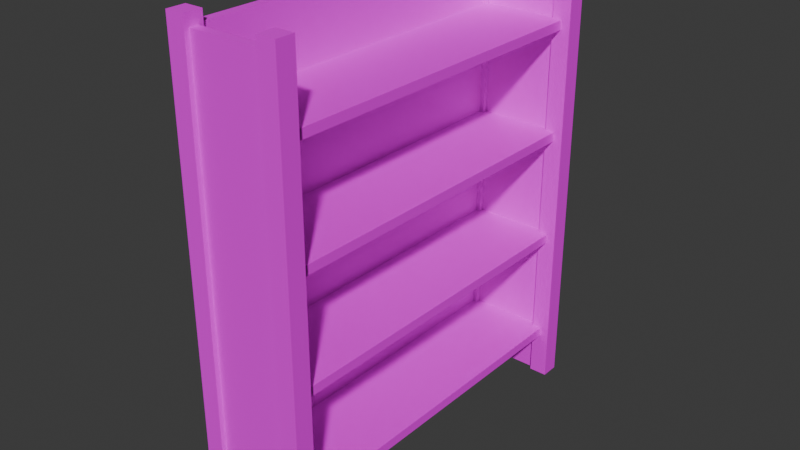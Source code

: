 # Source: shelf3.blend  (saved by Blender 4.3.34; exported with 4.5.12 LTS)
import bpy
from mathutils import Matrix  # noqa: F401  (used for matrix-valued properties, if any)

bpy.ops.wm.read_factory_settings(use_empty=True)
scene = bpy.context.scene
scene.name = 'Scene'

# ---- collections
col_collection = bpy.data.collections.new('Collection'); scene.collection.children.link(col_collection)

# ---- images (referenced by path relative to the original .blend; pixels are not part of the script)
import os
ASSET_DIR = os.environ.get("B2B_ASSET_DIR", "")  # directory of the original .blend (textures are referenced by path, not embedded)
HERE = os.path.dirname(os.path.abspath(__file__))  # packed textures are extracted next to this script under _unpacked/

def load_image(name, relpath, width, height, colorspace="sRGB"):
    """Load a texture the original file referenced (path relative to the .blend, or extracted next to this script)."""
    p = next((c for c in (os.path.join(HERE, relpath), os.path.join(ASSET_DIR, relpath)) if relpath and os.path.exists(c)), "")
    if p:
        img = bpy.data.images.load(p, check_existing=True)
        img.name = name
    else:  # same state as the original file: an image datablock whose file is absent (Cycles renders it pink)
        img = bpy.data.images.new(name, width, height)
        img.source = "FILE"
        img.filepath = "//" + (relpath or name)
    img.colorspace_settings.name = colorspace
    return img
img_uvg_001 = load_image('UVG.001', '', 1024, 1024, 'sRGB')

# ---- materials (node trees are filled in below, after node groups)
mat_material = bpy.data.materials.new('Material')
mat_material.alpha_threshold = 0.0
mat_material.roughness = 0.5
mat_material.line_color = (0.0, 0.0, 0.0, 1.0)
mat_material_001 = bpy.data.materials.new('Material.001')
mat_material_003 = bpy.data.materials.new('Material.003')

# ---- material node trees
mat_material.use_nodes = True; mat_material.node_tree.nodes.clear()
_N = mat_material.node_tree.nodes; _L = mat_material.node_tree.links
n0 = _N.new('ShaderNodeOutputMaterial'); n0.name = 'Material Output'; n0.location = (300, 300)
n1 = _N.new('ShaderNodeBsdfPrincipled'); n1.name = 'Principled BSDF'; n1.location = (10, 300)
n1.inputs[3].default_value = 1.45
n2 = _N.new('ShaderNodeTexImage'); n2.name = 'Image Texture'; n2.location = (-280, 280)
n2.image = img_uvg_001
_L.new(n1.outputs[0], n0.inputs[0])
_L.new(n2.outputs[0], n1.inputs[0])
n0.is_active_output = True
mat_material_001.use_nodes = True; mat_material_001.node_tree.nodes.clear()
_N = mat_material_001.node_tree.nodes; _L = mat_material_001.node_tree.links
n0 = _N.new('ShaderNodeBsdfPrincipled'); n0.name = 'Principled BSDF'; n0.location = (10, 300)
n1 = _N.new('ShaderNodeOutputMaterial'); n1.name = 'Material Output'; n1.location = (300, 300)
n2 = _N.new('ShaderNodeTexImage'); n2.name = 'Image Texture'; n2.location = (-280, 280)
n2.image = img_uvg_001
_L.new(n0.outputs[0], n1.inputs[0])
_L.new(n2.outputs[0], n0.inputs[0])
n1.is_active_output = True
mat_material_003.use_nodes = True; mat_material_003.node_tree.nodes.clear()
_N = mat_material_003.node_tree.nodes; _L = mat_material_003.node_tree.links
n0 = _N.new('ShaderNodeBsdfPrincipled'); n0.name = 'Principled BSDF'; n0.location = (10, 300)
n1 = _N.new('ShaderNodeOutputMaterial'); n1.name = 'Material Output'; n1.location = (300, 300)
n2 = _N.new('ShaderNodeTexImage'); n2.name = 'Image Texture'; n2.location = (-280, 280)
n2.image = img_uvg_001
_L.new(n0.outputs[0], n1.inputs[0])
_L.new(n2.outputs[0], n0.inputs[0])
n1.is_active_output = True

# ---- world
world_world = bpy.data.worlds.new('World'); scene.world = world_world
world_world.use_nodes = True; world_world.node_tree.nodes.clear()
_N = world_world.node_tree.nodes; _L = world_world.node_tree.links
n0 = _N.new('ShaderNodeOutputWorld'); n0.name = 'World Output'; n0.location = (300, 300)
n1 = _N.new('ShaderNodeBackground'); n1.name = 'Background'; n1.location = (10, 300)
n1.inputs[0].default_value = (0.05088, 0.05088, 0.05088, 1.0)
_L.new(n1.outputs[0], n0.inputs[0])
n0.is_active_output = True
world_world.color = (0.05088, 0.05088, 0.05088)
world_world.sun_shadow_jitter_overblur = 0.0

# ---- meshes
me_cube_001 = bpy.data.meshes.new('Cube.001')
me_cube_001.from_pydata([(-0.1, -0.1, -0.1), (-0.1, -0.1, 0.1), (-0.1, 0.1, -0.1), (-0.1, 0.1, 0.1), (0.1, -0.1, -0.1), (0.1, -0.1, 0.1), (0.1, 0.1, -0.1), (0.1, 0.1, 0.1), (-0.9, -0.1, -0.1), (-0.9, -0.1, 0.1), (-0.9, 0.1, -0.1), (-0.9, 0.1, 0.1), (-1.1, -0.1, -0.1), (-1.1, -0.1, 0.1), (-1.1, 0.1, -0.1), (-1.1, 0.1, 0.1), (-0.1, -3.9, -0.1), (-0.1, -3.9, 0.1), (-0.1, -4.1, -0.1), (-0.1, -4.1, 0.1), (0.1, -3.9, -0.1), (0.1, -3.9, 0.1), (0.1, -4.1, -0.1), (0.1, -4.1, 0.1), (-0.9, -3.9, -0.1), (-0.9, -3.9, 0.1), (-0.9, -4.1, -0.1), (-0.9, -4.1, 0.1), (-1.1, -3.9, -0.1), (-1.1, -3.9, 0.1), (-1.1, -4.1, -0.1), (-1.1, -4.1, 0.1), (-1.0, -4.0, -0.08008), (-1.0, -4.0, -0.07608), (-1.0, 0.0, -0.08008), (-1.0, 0.0, -0.07608), (0.0, -4.0, -0.08008), (0.0, -4.0, -0.07608), (0.0, 0.0, -0.08008), (0.0, 0.0, -0.07608), (-1.0, -4.0, -0.03208), (-1.0, -4.0, -0.02808), (-1.0, 0.0, -0.03208), (-1.0, 0.0, -0.02808), (0.0, -4.0, -0.03208), (0.0, -4.0, -0.02808), (0.0, 0.0, -0.03208), (0.0, 0.0, -0.02808), (-1.0, -4.0, 0.01592), (-1.0, -4.0, 0.01992), (-1.0, 0.0, 0.01592), (-1.0, 0.0, 0.01992), (0.0, -4.0, 0.01592), (0.0, -4.0, 0.01992), (0.0, 0.0, 0.01592), (0.0, 0.0, 0.01992), (-1.0, -4.0, 0.06392), (-1.0, -4.0, 0.06792), (-1.0, 0.0, 0.06392), (-1.0, 0.0, 0.06792), (0.0, -4.0, 0.06392), (0.0, -4.0, 0.06792), (0.0, 0.0, 0.06392), (0.0, 0.0, 0.06792), (-1.0, -4.05, -0.1), (-1.0, -4.05, 0.095), (-1.0, -3.95, -0.1), (-1.0, -3.95, 0.095), (0.0, -4.05, -0.1), (0.0, -4.05, 0.095), (0.0, -3.95, -0.1), (0.0, -3.95, 0.095), (-1.0, -0.05, -0.1), (-1.0, -0.05, 0.095), (-1.0, 0.05, -0.1), (-1.0, 0.05, 0.095), (0.0, -0.05, -0.1), (0.0, -0.05, 0.095), (0.0, 0.05, -0.1), (0.0, 0.05, 0.095), (-1.05, -4.0, -0.1), (-1.05, -4.0, 0.095), (-1.05, 0.0, -0.1), (-1.05, 0.0, 0.095), (-0.95, -4.0, -0.1), (-0.95, -4.0, 0.095), (-0.95, 0.0, -0.1), (-0.95, 0.0, 0.095)], [], [(0, 1, 3, 2), (2, 3, 7, 6), (6, 7, 5, 4), (4, 5, 1, 0), (2, 6, 4, 0), (7, 3, 1, 5), (8, 10, 11, 9), (10, 14, 15, 11), (14, 12, 13, 15), (12, 8, 9, 13), (10, 8, 12, 14), (15, 13, 9, 11), (16, 18, 19, 17), (18, 22, 23, 19), (22, 20, 21, 23), (20, 16, 17, 21), (18, 16, 20, 22), (23, 21, 17, 19), (24, 25, 27, 26), (26, 27, 31, 30), (30, 31, 29, 28), (28, 29, 25, 24), (26, 30, 28, 24), (31, 27, 25, 29), (32, 33, 35, 34), (34, 35, 39, 38), (38, 39, 37, 36), (36, 37, 33, 32), (34, 38, 36, 32), (39, 35, 33, 37), (40, 41, 43, 42), (42, 43, 47, 46), (46, 47, 45, 44), (44, 45, 41, 40), (42, 46, 44, 40), (47, 43, 41, 45), (48, 49, 51, 50), (50, 51, 55, 54), (54, 55, 53, 52), (52, 53, 49, 48), (50, 54, 52, 48), (55, 51, 49, 53), (56, 57, 59, 58), (58, 59, 63, 62), (62, 63, 61, 60), (60, 61, 57, 56), (58, 62, 60, 56), (63, 59, 57, 61), (64, 65, 67, 66), (66, 67, 71, 70), (70, 71, 69, 68), (68, 69, 65, 64), (66, 70, 68, 64), (71, 67, 65, 69), (72, 73, 75, 74), (74, 75, 79, 78), (78, 79, 77, 76), (76, 77, 73, 72), (74, 78, 76, 72), (79, 75, 73, 77), (80, 81, 83, 82), (82, 83, 87, 86), (86, 87, 85, 84), (84, 85, 81, 80), (82, 86, 84, 80), (87, 83, 81, 85)])
me_cube_001.polygons.foreach_set('material_index', [1, 1, 1, 1, 1, 1, 1, 1, 1, 1, 1, 1, 1, 1, 1, 1, 1, 1, 1, 1, 1, 1, 1, 1, 0, 0, 0, 0, 0, 0, 0, 0, 0, 0, 0, 0, 0, 0, 0, 0, 0, 0, 0, 0, 0, 0, 0, 0, 2, 2, 2, 2, 2, 2, 2, 2, 2, 2, 2, 2, 2, 2, 2, 2, 2, 2])
_k = set([(0, 1), (0, 2), (0, 4), (1, 3), (1, 5), (2, 3), (2, 6), (3, 7), (4, 5), (4, 6), (5, 7), (6, 7), (8, 9), (8, 10), (8, 12), (9, 11), (9, 13), (10, 11), (10, 14), (11, 15), (12, 13), (12, 14), (13, 15), (14, 15), (16, 17), (16, 18), (16, 20), (17, 19), (17, 21), (18, 19), (18, 22), (19, 23), (20, 21), (20, 22), (21, 23), (22, 23), (24, 25), (24, 26), (24, 28), (25, 27), (25, 29), (26, 27), (26, 30), (27, 31), (28, 29), (28, 30), (29, 31), (30, 31), (32, 33), (32, 34), (32, 36), (33, 35), (33, 37), (34, 35), (34, 38), (35, 39), (36, 37), (36, 38), (37, 39), (38, 39), (40, 41), (40, 42), (40, 44), (41, 43), (41, 45), (42, 43), (42, 46), (43, 47), (44, 45), (44, 46), (45, 47), (46, 47), (48, 49), (48, 50), (48, 52), (49, 51), (49, 53), (50, 51), (50, 54), (51, 55), (52, 53), (52, 54), (53, 55), (54, 55), (56, 57), (56, 58), (56, 60), (57, 59), (57, 61), (58, 59), (58, 62), (59, 63), (60, 61), (60, 62), (61, 63), (62, 63)])
me_cube_001.attributes.new('sharp_edge', 'BOOLEAN', 'EDGE').data.foreach_set('value', [ (min(e.vertices), max(e.vertices)) in _k for e in me_cube_001.edges])
_uv = me_cube_001.uv_layers.new(name='UVMap')
_uv.uv.foreach_set('vector', [0.9512, 7.845, 0.9512, 8.358, 0.9247, 8.358, 0.9247, 7.845, 0.9512, 6.587, 0.9512, 7.1, 0.9247, 7.1, 0.9247, 6.587, 0.9512, 5.328, 0.9512, 5.842, 0.9247, 5.842, 0.9247, 5.328, 0.9512, 4.07, 0.9512, 4.583, 0.9247, 4.583, 0.9247, 4.07, 0.4045, 0.9772, 0.4045, 1.0, 0.3823, 1.0, 0.3823, 0.9772, 0.4591, 0.9772, 0.4591, 1.0, 0.4369, 1.0, 0.4369, 0.9772, 8.177, -6.012, 8.177, -5.974, 7.727, -5.974, 7.727, -6.012, 8.177, -6.379, 8.177, -6.341, 7.727, -6.341, 7.727, -6.379, 8.177, -6.103, 8.177, -6.066, 7.727, -6.066, 7.727, -6.103, 8.177, -6.47, 8.177, -6.433, 7.727, -6.433, 7.727, -6.47, 0.9777, 0.02278, 0.9777, 0.0, 1.0, 0.0, 1.0, 0.02278, 0.9777, 0.07861, 0.9777, 0.05583, 1.0, 0.05583, 1.0, 0.07861, 0.8137, -9.652, 0.8402, -9.652, 0.8402, -9.139, 0.8137, -9.139, 8.177, -6.195, 8.177, -6.158, 7.727, -6.158, 7.727, -6.195, 0.9247, 11.62, 0.9512, 11.62, 0.9512, 12.13, 0.9247, 12.13, 8.177, -6.287, 8.177, -6.249, 7.727, -6.249, 7.727, -6.287, 0.5138, 0.9772, 0.5138, 1.0, 0.4915, 1.0, 0.4915, 0.9772, 0.5684, 0.9772, 0.5684, 1.0, 0.5461, 1.0, 0.5461, 0.9772, 0.9512, 10.36, 0.9512, 10.88, 0.9247, 10.88, 0.9247, 10.36, -6.642, -6.608, -7.263, -6.608, -7.263, -6.645, -6.642, -6.645, 0.9512, 9.104, 0.9512, 9.617, 0.9247, 9.617, 0.9247, 9.104, 0.1401, -10.4, 0.1137, -10.4, 0.1137, -10.91, 0.1401, -10.91, 0.9777, 0.1117, 1.0, 0.1117, 1.0, 0.1344, 0.9777, 0.1344, 0.9777, 0.1675, 1.0, 0.1675, 1.0, 0.1903, 0.9777, 0.1903, 0.804, 0.4556, 0.8035, 0.4556, 0.8035, 9.83e-09, 0.804, 9.83e-09, 0.6728, 0.5694, 0.6724, 0.5694, 0.6724, 0.4556, 0.6728, 0.4556, 0.973, 0.9303, 0.973, 0.9371, 0.5175, 0.9371, 0.5175, 0.9303, 0.9236, 0.4078, 0.9231, 0.4078, 0.9231, 0.2939, 0.9236, 0.2939, 0.1114, 0.4556, 1.923e-09, 0.4556, 1.923e-09, 7.864e-09, 0.1114, 7.864e-09, 0.2551, 0.4556, 0.1437, 0.4556, 0.1437, 7.864e-09, 0.2551, 7.864e-09, 0.804, 0.9442, 0.8035, 0.9442, 0.8035, 0.4886, 0.804, 0.4886, 0.7056, 0.5694, 0.7052, 0.5694, 0.7052, 0.4556, 0.7056, 0.4556, 0.973, 0.4284, 0.973, 0.4353, 0.5175, 0.4353, 0.5175, 0.4284, 0.9236, 0.5547, 0.9231, 0.5547, 0.9231, 0.4408, 0.9236, 0.4408, 0.3988, 0.4556, 0.2874, 0.4556, 0.2874, 7.864e-09, 0.3988, 7.864e-09, 0.5426, 0.4556, 0.4312, 0.4556, 0.4312, 7.864e-09, 0.5426, 7.864e-09, 0.8367, 0.4556, 0.8363, 0.4556, 0.8363, 7.864e-09, 0.8367, 7.864e-09, 0.7384, 0.5694, 0.738, 0.5694, 0.738, 0.4556, 0.7384, 0.4556, 0.973, -0.07345, 0.973, -0.06663, 0.5175, -0.06663, 0.5175, -0.07345, 0.9236, 0.7017, 0.9231, 0.7017, 0.9231, 0.5878, 0.9236, 0.5878, 0.1114, 0.9442, 1.923e-09, 0.9442, 1.923e-09, 0.4886, 0.1114, 0.4886, 0.2551, 0.9442, 0.1437, 0.9442, 0.1437, 0.4886, 0.2551, 0.4886, 0.8367, 0.9442, 0.8363, 0.9442, 0.8363, 0.4886, 0.8367, 0.4886, 0.7712, 0.5694, 0.7707, 0.5694, 0.7707, 0.4556, 0.7712, 0.4556, 0.973, -0.5753, 0.973, -0.5685, 0.5175, -0.5685, 0.5175, -0.5753, 0.9236, 0.8486, 0.9231, 0.8486, 0.9231, 0.7347, 0.9236, 0.7347, 0.3988, 0.9442, 0.2874, 0.9442, 0.2874, 0.4886, 0.3988, 0.4886, 0.5426, 0.9442, 0.4312, 0.9442, 0.4312, 0.4886, 0.5426, 0.4886, 0.9777, 0.3572, 0.9777, 0.335, 0.9889, 0.335, 0.9889, 0.3572, 0.7164, 0.01899, 0.7164, 0.5357, 0.6026, 0.5357, 0.6026, 0.01899, 0.9777, 0.4125, 0.9777, 0.3903, 0.9889, 0.3903, 0.9889, 0.4125, 0.8634, 0.01899, 0.8634, 0.5357, 0.7495, 0.5357, 0.7495, 0.01899, 0.9343, 0.0, 0.9343, 0.1139, 0.9231, 0.1139, 0.9231, 0.0, 0.9343, 0.1469, 0.9343, 0.2608, 0.9231, 0.2608, 0.9231, 0.1469, 0.9777, 0.4677, 0.9777, 0.4455, 0.9889, 0.4455, 0.9889, 0.4677, 1.01, 0.01899, 1.01, 0.5357, 0.8965, 0.5357, 0.8965, 0.01899, 0.9777, 0.523, 0.9777, 0.5008, 0.9889, 0.5008, 0.9889, 0.523, 1.157, 0.01899, 1.157, 0.5357, 1.043, 0.5357, 1.043, 0.01899, 0.8802, 0.5878, 0.8802, 0.7017, 0.8691, 0.7017, 0.8691, 0.5878, 0.8802, 0.7347, 0.8802, 0.8486, 0.8691, 0.8486, 0.8691, 0.7347, 0.5909, 0.7032, 0.5909, 1.165, 0.1354, 1.165, 0.1354, 0.7032, 0.9777, 0.5783, 0.9777, 0.5561, 0.9889, 0.5561, 0.9889, 0.5783, 1.08, 0.7032, 1.08, 1.165, 0.624, 1.165, 0.624, 0.7032, 0.9777, 0.6335, 0.9777, 0.6113, 0.9889, 0.6113, 0.9889, 0.6335, 0.5909, -0.1057, 0.5909, -0.09887, 0.1354, -0.09887, 0.1354, -0.1057, 1.08, -0.1057, 1.08, -0.09887, 0.624, -0.09887, 0.624, -0.1057])
me_cube_001.materials.append(mat_material)
me_cube_001.materials.append(mat_material_001)
me_cube_001.materials.append(mat_material_003)
me_cube_001.update()

# ---- objects
ob_cube = bpy.data.objects.new('Cube', me_cube_001)

# ---- transforms, parenting, visibility, modifiers, constraints
ob_cube.location = (0.25, 1.0, 1.25)
ob_cube.scale = (0.5, 0.5, 12.5)

# ---- collection membership
col_collection.objects.link(ob_cube)

# ---- scene / render settings (as saved in the file)
scene.frame_start = 1; scene.frame_end = 250; scene.frame_set(1)
scene.render.engine = 'BLENDER_EEVEE_NEXT'
bpy.context.view_layer.update()

# ---- added for rendering (the .blend has no active camera and no usable light): camera, sun
cam_auto = bpy.data.cameras.new('AutoCamera')
cam_auto.lens = 50.0
cam_auto.sensor_width = 36.0
cam_auto.clip_end = 1000.0
ob_auto_camera = bpy.data.objects.new('AutoCamera', cam_auto)
scene.collection.objects.link(ob_auto_camera)
ob_auto_camera.location = (3.07141, -3.68569, 3.70713)
ob_auto_camera.rotation_euler = (1.09748, -7.21219e-08, 0.694738)
scene.camera = ob_auto_camera
light_auto_sun = bpy.data.lights.new('AutoSun', 'SUN')
light_auto_sun.energy = 3.0
light_auto_sun.angle = 0.0523599
ob_auto_sun = bpy.data.objects.new('AutoSun', light_auto_sun)
scene.collection.objects.link(ob_auto_sun)
ob_auto_sun.rotation_euler = (0.872665, 0.174533, 0.523599)
bpy.context.view_layer.update()
